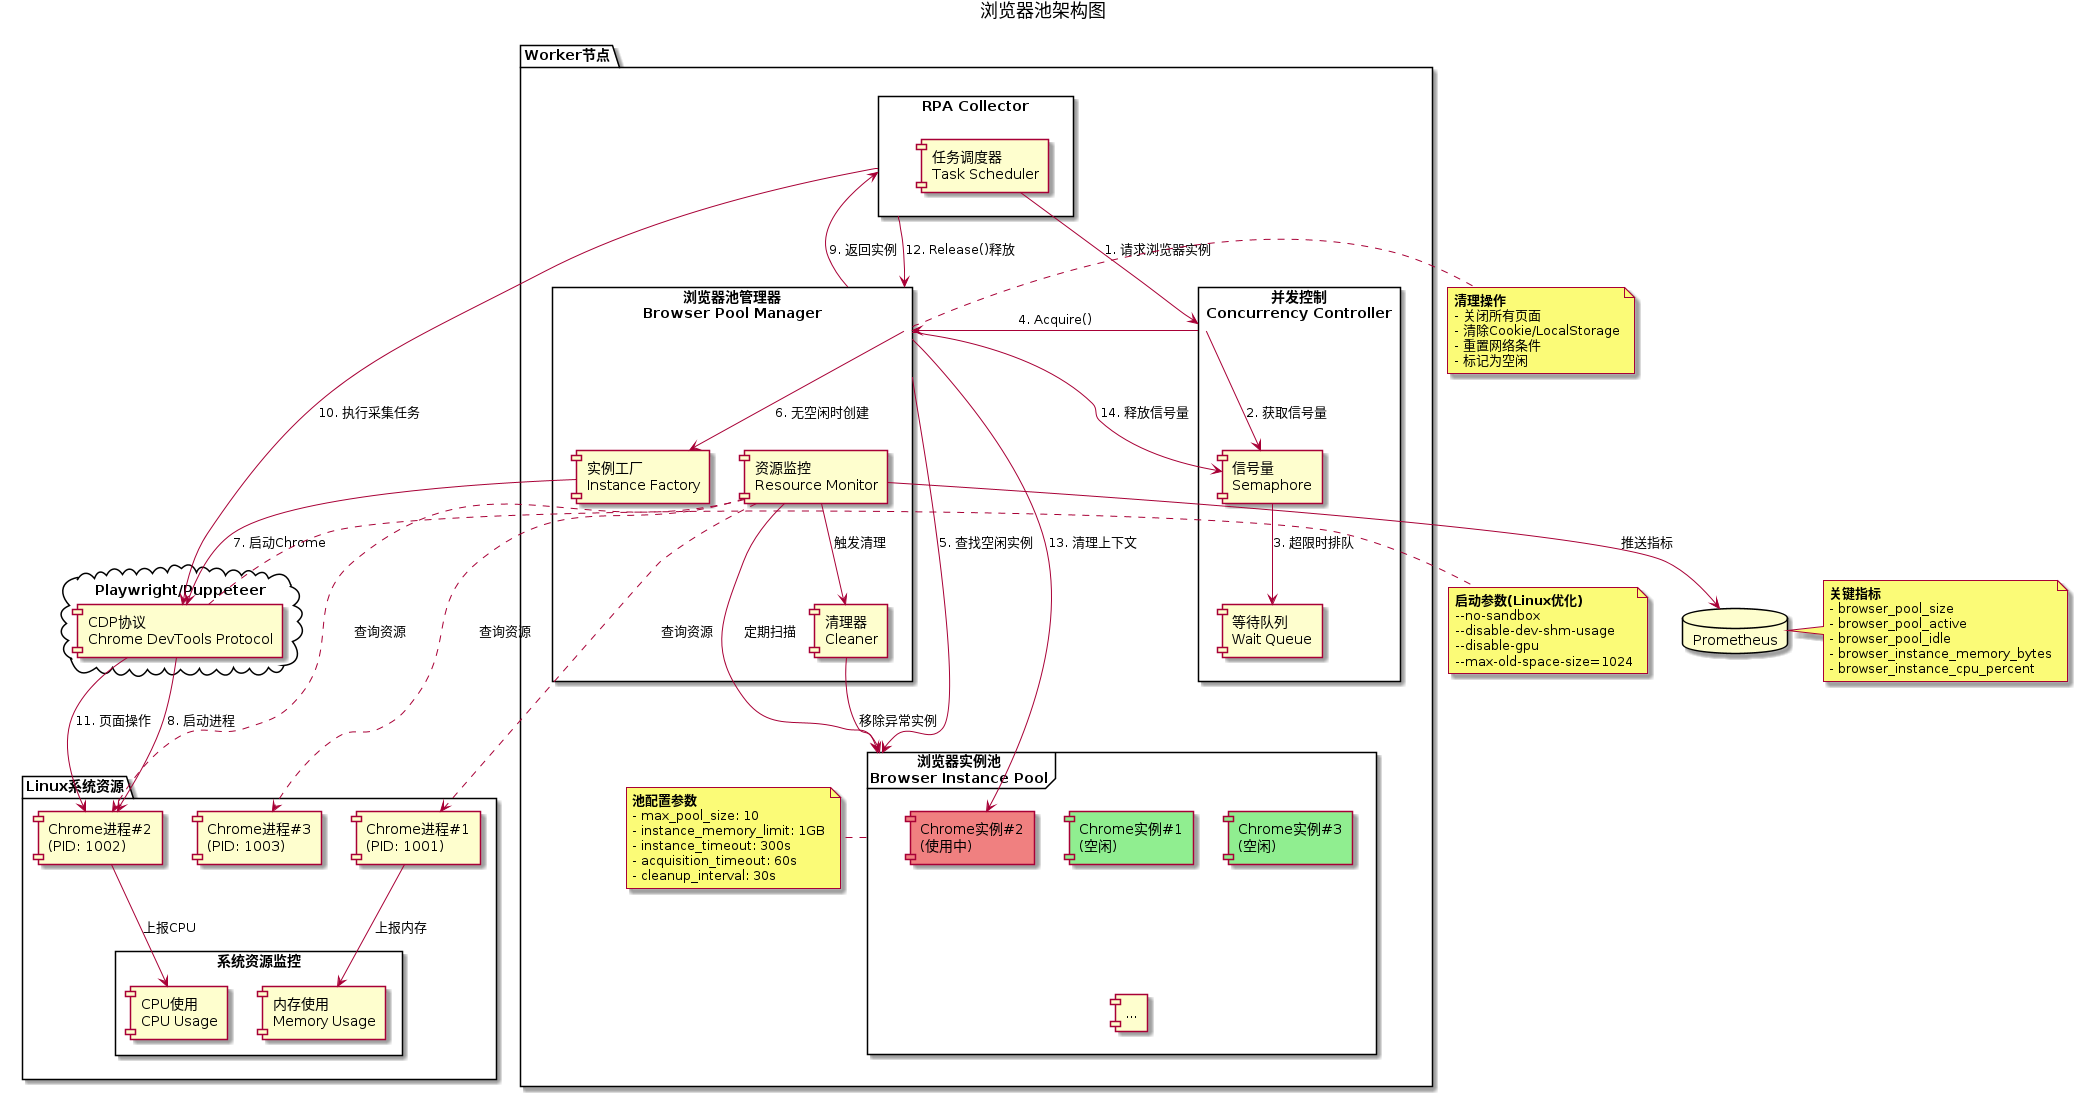

The diagram above was rendered by PlantUML. Its source (embedded in the PNG):
@startuml
title 浏览器池架构图

package "Worker节点" {
    rectangle "RPA Collector" as Collector {
        [任务调度器\nTask Scheduler] as Scheduler
    }

    rectangle "浏览器池管理器\nBrowser Pool Manager" as PoolManager {
        [实例工厂\nInstance Factory] as Factory
        [资源监控\nResource Monitor] as Monitor
        [清理器\nCleaner] as Cleaner
    }

    frame "浏览器实例池\nBrowser Instance Pool" as Pool {
        component "Chrome实例#1\n(空闲)" as Chrome1 #LightGreen
        component "Chrome实例#2\n(使用中)" as Chrome2 #LightCoral
        component "Chrome实例#3\n(空闲)" as Chrome3 #LightGreen
        component "..." as MoreChrome
    }

    rectangle "并发控制\nConcurrency Controller" as ConcurrentController {
        [信号量\nSemaphore] as Semaphore
        [等待队列\nWait Queue] as WaitQueue
    }

    note right of Pool
        <b>池配置参数</b>
        - max_pool_size: 10
        - instance_memory_limit: 1GB
        - instance_timeout: 300s
        - acquisition_timeout: 60s
        - cleanup_interval: 30s
    end note
}

package "Linux系统资源" {
    component "Chrome进程#1\n(PID: 1001)" as Process1
    component "Chrome进程#2\n(PID: 1002)" as Process2
    component "Chrome进程#3\n(PID: 1003)" as Process3

    rectangle "系统资源监控" as SysMonitor {
        [内存使用\nMemory Usage] as Memory
        [CPU使用\nCPU Usage] as CPU
    }
}

cloud "Playwright/Puppeteer" {
    [CDP协议\nChrome DevTools Protocol] as CDP
}

database "Prometheus" as Prometheus

Scheduler --> ConcurrentController : 1. 请求浏览器实例
ConcurrentController --> Semaphore : 2. 获取信号量
Semaphore --> WaitQueue : 3. 超限时排队
ConcurrentController --> PoolManager : 4. Acquire()
PoolManager --> Pool : 5. 查找空闲实例
PoolManager --> Factory : 6. 无空闲时创建
Factory --> CDP : 7. 启动Chrome
CDP --> Process2 : 8. 启动进程
PoolManager --> Collector : 9. 返回实例

Collector --> CDP : 10. 执行采集任务
CDP --> Process2 : 11. 页面操作
Collector --> PoolManager : 12. Release()释放
PoolManager --> Chrome2 : 13. 清理上下文
PoolManager --> Semaphore : 14. 释放信号量

Monitor --> Pool : 定期扫描
Monitor ..> Process1 : 查询资源
Monitor ..> Process2 : 查询资源
Monitor ..> Process3 : 查询资源
Process1 --> Memory : 上报内存
Process2 --> CPU : 上报CPU
Monitor --> Cleaner : 触发清理
Cleaner --> Pool : 移除异常实例

Monitor --> Prometheus : 推送指标

note right of CDP
    <b>启动参数(Linux优化)</b>
    --no-sandbox
    --disable-dev-shm-usage
    --disable-gpu
    --max-old-space-size=1024
end note

note right of Prometheus
    <b>关键指标</b>
    - browser_pool_size
    - browser_pool_active
    - browser_pool_idle
    - browser_instance_memory_bytes
    - browser_instance_cpu_percent
end note

note right of PoolManager
    <b>清理操作</b>
    - 关闭所有页面
    - 清除Cookie/LocalStorage
    - 重置网络条件
    - 标记为空闲
end note

@enduml